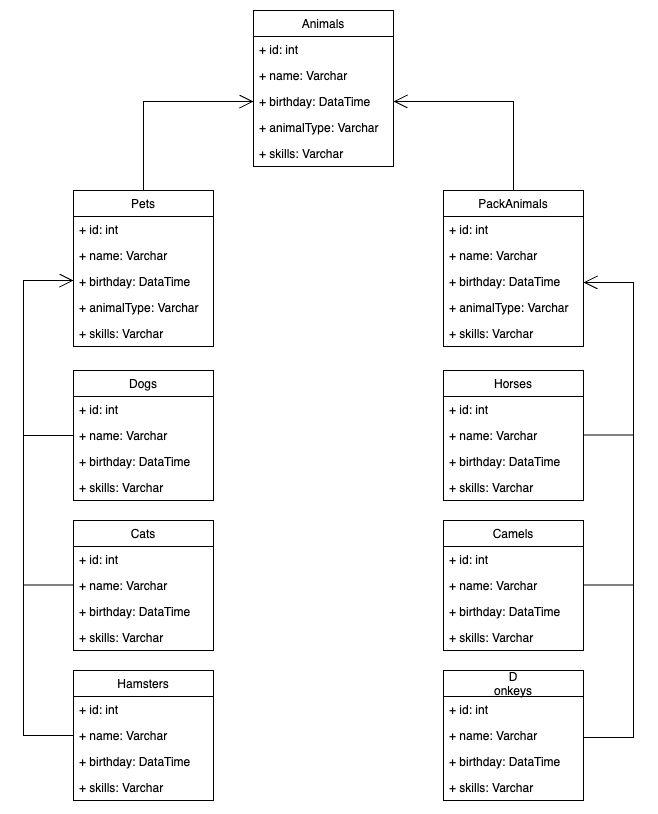

The diagram above was exported from draw.io. Its source (the exported page's mxGraphModel, read from the mxfile embedded in the PNG):
<mxGraphModel dx="807" dy="817" grid="1" gridSize="10" guides="1" tooltips="1" connect="1" arrows="1" fold="1" page="1" pageScale="1" pageWidth="1169" pageHeight="827" math="0" shadow="0">
  <root>
    <mxCell id="0" />
    <mxCell id="1" parent="0" />
    <mxCell id="hPPAzK6D2x0NUvNlNVUg-1" value="Animals" style="swimlane;fontStyle=0;childLayout=stackLayout;horizontal=1;startSize=26;fillColor=none;horizontalStack=0;resizeParent=1;resizeParentMax=0;resizeLast=0;collapsible=1;marginBottom=0;" parent="1" vertex="1">
      <mxGeometry x="300" y="10" width="140" height="156" as="geometry" />
    </mxCell>
    <mxCell id="hPPAzK6D2x0NUvNlNVUg-2" value="+ id: int" style="text;strokeColor=none;fillColor=none;align=left;verticalAlign=top;spacingLeft=4;spacingRight=4;overflow=hidden;rotatable=0;points=[[0,0.5],[1,0.5]];portConstraint=eastwest;" parent="hPPAzK6D2x0NUvNlNVUg-1" vertex="1">
      <mxGeometry y="26" width="140" height="26" as="geometry" />
    </mxCell>
    <mxCell id="hPPAzK6D2x0NUvNlNVUg-3" value="+ name: Varchar" style="text;strokeColor=none;fillColor=none;align=left;verticalAlign=top;spacingLeft=4;spacingRight=4;overflow=hidden;rotatable=0;points=[[0,0.5],[1,0.5]];portConstraint=eastwest;" parent="hPPAzK6D2x0NUvNlNVUg-1" vertex="1">
      <mxGeometry y="52" width="140" height="26" as="geometry" />
    </mxCell>
    <mxCell id="hPPAzK6D2x0NUvNlNVUg-4" value="+ birthday: DataTime" style="text;strokeColor=none;fillColor=none;align=left;verticalAlign=top;spacingLeft=4;spacingRight=4;overflow=hidden;rotatable=0;points=[[0,0.5],[1,0.5]];portConstraint=eastwest;" parent="hPPAzK6D2x0NUvNlNVUg-1" vertex="1">
      <mxGeometry y="78" width="140" height="26" as="geometry" />
    </mxCell>
    <mxCell id="hPPAzK6D2x0NUvNlNVUg-5" value="+ animalType: Varchar" style="text;strokeColor=none;fillColor=none;align=left;verticalAlign=top;spacingLeft=4;spacingRight=4;overflow=hidden;rotatable=0;points=[[0,0.5],[1,0.5]];portConstraint=eastwest;" parent="hPPAzK6D2x0NUvNlNVUg-1" vertex="1">
      <mxGeometry y="104" width="140" height="26" as="geometry" />
    </mxCell>
    <mxCell id="hPPAzK6D2x0NUvNlNVUg-21" value="+ skills: Varchar" style="text;strokeColor=none;fillColor=none;align=left;verticalAlign=top;spacingLeft=4;spacingRight=4;overflow=hidden;rotatable=0;points=[[0,0.5],[1,0.5]];portConstraint=eastwest;" parent="hPPAzK6D2x0NUvNlNVUg-1" vertex="1">
      <mxGeometry y="130" width="140" height="26" as="geometry" />
    </mxCell>
    <mxCell id="hPPAzK6D2x0NUvNlNVUg-22" value="Pets" style="swimlane;fontStyle=0;childLayout=stackLayout;horizontal=1;startSize=26;fillColor=none;horizontalStack=0;resizeParent=1;resizeParentMax=0;resizeLast=0;collapsible=1;marginBottom=0;" parent="1" vertex="1">
      <mxGeometry x="120" y="190" width="140" height="156" as="geometry" />
    </mxCell>
    <mxCell id="hPPAzK6D2x0NUvNlNVUg-23" value="+ id: int" style="text;strokeColor=none;fillColor=none;align=left;verticalAlign=top;spacingLeft=4;spacingRight=4;overflow=hidden;rotatable=0;points=[[0,0.5],[1,0.5]];portConstraint=eastwest;" parent="hPPAzK6D2x0NUvNlNVUg-22" vertex="1">
      <mxGeometry y="26" width="140" height="26" as="geometry" />
    </mxCell>
    <mxCell id="hPPAzK6D2x0NUvNlNVUg-24" value="+ name: Varchar" style="text;strokeColor=none;fillColor=none;align=left;verticalAlign=top;spacingLeft=4;spacingRight=4;overflow=hidden;rotatable=0;points=[[0,0.5],[1,0.5]];portConstraint=eastwest;" parent="hPPAzK6D2x0NUvNlNVUg-22" vertex="1">
      <mxGeometry y="52" width="140" height="26" as="geometry" />
    </mxCell>
    <mxCell id="hPPAzK6D2x0NUvNlNVUg-25" value="+ birthday: DataTime" style="text;strokeColor=none;fillColor=none;align=left;verticalAlign=top;spacingLeft=4;spacingRight=4;overflow=hidden;rotatable=0;points=[[0,0.5],[1,0.5]];portConstraint=eastwest;" parent="hPPAzK6D2x0NUvNlNVUg-22" vertex="1">
      <mxGeometry y="78" width="140" height="26" as="geometry" />
    </mxCell>
    <mxCell id="hPPAzK6D2x0NUvNlNVUg-26" value="+ animalType: Varchar" style="text;strokeColor=none;fillColor=none;align=left;verticalAlign=top;spacingLeft=4;spacingRight=4;overflow=hidden;rotatable=0;points=[[0,0.5],[1,0.5]];portConstraint=eastwest;" parent="hPPAzK6D2x0NUvNlNVUg-22" vertex="1">
      <mxGeometry y="104" width="140" height="26" as="geometry" />
    </mxCell>
    <mxCell id="hPPAzK6D2x0NUvNlNVUg-27" value="+ skills: Varchar" style="text;strokeColor=none;fillColor=none;align=left;verticalAlign=top;spacingLeft=4;spacingRight=4;overflow=hidden;rotatable=0;points=[[0,0.5],[1,0.5]];portConstraint=eastwest;" parent="hPPAzK6D2x0NUvNlNVUg-22" vertex="1">
      <mxGeometry y="130" width="140" height="26" as="geometry" />
    </mxCell>
    <mxCell id="hPPAzK6D2x0NUvNlNVUg-28" value="PackAnimals" style="swimlane;fontStyle=0;childLayout=stackLayout;horizontal=1;startSize=26;fillColor=none;horizontalStack=0;resizeParent=1;resizeParentMax=0;resizeLast=0;collapsible=1;marginBottom=0;" parent="1" vertex="1">
      <mxGeometry x="490" y="190" width="140" height="156" as="geometry" />
    </mxCell>
    <mxCell id="hPPAzK6D2x0NUvNlNVUg-29" value="+ id: int" style="text;strokeColor=none;fillColor=none;align=left;verticalAlign=top;spacingLeft=4;spacingRight=4;overflow=hidden;rotatable=0;points=[[0,0.5],[1,0.5]];portConstraint=eastwest;" parent="hPPAzK6D2x0NUvNlNVUg-28" vertex="1">
      <mxGeometry y="26" width="140" height="26" as="geometry" />
    </mxCell>
    <mxCell id="hPPAzK6D2x0NUvNlNVUg-30" value="+ name: Varchar" style="text;strokeColor=none;fillColor=none;align=left;verticalAlign=top;spacingLeft=4;spacingRight=4;overflow=hidden;rotatable=0;points=[[0,0.5],[1,0.5]];portConstraint=eastwest;" parent="hPPAzK6D2x0NUvNlNVUg-28" vertex="1">
      <mxGeometry y="52" width="140" height="26" as="geometry" />
    </mxCell>
    <mxCell id="hPPAzK6D2x0NUvNlNVUg-31" value="+ birthday: DataTime" style="text;strokeColor=none;fillColor=none;align=left;verticalAlign=top;spacingLeft=4;spacingRight=4;overflow=hidden;rotatable=0;points=[[0,0.5],[1,0.5]];portConstraint=eastwest;" parent="hPPAzK6D2x0NUvNlNVUg-28" vertex="1">
      <mxGeometry y="78" width="140" height="26" as="geometry" />
    </mxCell>
    <mxCell id="hPPAzK6D2x0NUvNlNVUg-32" value="+ animalType: Varchar" style="text;strokeColor=none;fillColor=none;align=left;verticalAlign=top;spacingLeft=4;spacingRight=4;overflow=hidden;rotatable=0;points=[[0,0.5],[1,0.5]];portConstraint=eastwest;" parent="hPPAzK6D2x0NUvNlNVUg-28" vertex="1">
      <mxGeometry y="104" width="140" height="26" as="geometry" />
    </mxCell>
    <mxCell id="hPPAzK6D2x0NUvNlNVUg-33" value="+ skills: Varchar" style="text;strokeColor=none;fillColor=none;align=left;verticalAlign=top;spacingLeft=4;spacingRight=4;overflow=hidden;rotatable=0;points=[[0,0.5],[1,0.5]];portConstraint=eastwest;" parent="hPPAzK6D2x0NUvNlNVUg-28" vertex="1">
      <mxGeometry y="130" width="140" height="26" as="geometry" />
    </mxCell>
    <mxCell id="hPPAzK6D2x0NUvNlNVUg-34" value="Dogs" style="swimlane;fontStyle=0;childLayout=stackLayout;horizontal=1;startSize=26;fillColor=none;horizontalStack=0;resizeParent=1;resizeParentMax=0;resizeLast=0;collapsible=1;marginBottom=0;" parent="1" vertex="1">
      <mxGeometry x="120" y="370" width="140" height="130" as="geometry" />
    </mxCell>
    <mxCell id="hPPAzK6D2x0NUvNlNVUg-35" value="+ id: int" style="text;strokeColor=none;fillColor=none;align=left;verticalAlign=top;spacingLeft=4;spacingRight=4;overflow=hidden;rotatable=0;points=[[0,0.5],[1,0.5]];portConstraint=eastwest;" parent="hPPAzK6D2x0NUvNlNVUg-34" vertex="1">
      <mxGeometry y="26" width="140" height="26" as="geometry" />
    </mxCell>
    <mxCell id="hPPAzK6D2x0NUvNlNVUg-36" value="+ name: Varchar" style="text;strokeColor=none;fillColor=none;align=left;verticalAlign=top;spacingLeft=4;spacingRight=4;overflow=hidden;rotatable=0;points=[[0,0.5],[1,0.5]];portConstraint=eastwest;" parent="hPPAzK6D2x0NUvNlNVUg-34" vertex="1">
      <mxGeometry y="52" width="140" height="26" as="geometry" />
    </mxCell>
    <mxCell id="hPPAzK6D2x0NUvNlNVUg-37" value="+ birthday: DataTime" style="text;strokeColor=none;fillColor=none;align=left;verticalAlign=top;spacingLeft=4;spacingRight=4;overflow=hidden;rotatable=0;points=[[0,0.5],[1,0.5]];portConstraint=eastwest;" parent="hPPAzK6D2x0NUvNlNVUg-34" vertex="1">
      <mxGeometry y="78" width="140" height="26" as="geometry" />
    </mxCell>
    <mxCell id="hPPAzK6D2x0NUvNlNVUg-39" value="+ skills: Varchar" style="text;strokeColor=none;fillColor=none;align=left;verticalAlign=top;spacingLeft=4;spacingRight=4;overflow=hidden;rotatable=0;points=[[0,0.5],[1,0.5]];portConstraint=eastwest;" parent="hPPAzK6D2x0NUvNlNVUg-34" vertex="1">
      <mxGeometry y="104" width="140" height="26" as="geometry" />
    </mxCell>
    <mxCell id="hPPAzK6D2x0NUvNlNVUg-40" value="Hamsters" style="swimlane;fontStyle=0;childLayout=stackLayout;horizontal=1;startSize=26;fillColor=none;horizontalStack=0;resizeParent=1;resizeParentMax=0;resizeLast=0;collapsible=1;marginBottom=0;" parent="1" vertex="1">
      <mxGeometry x="120" y="670" width="140" height="130" as="geometry" />
    </mxCell>
    <mxCell id="hPPAzK6D2x0NUvNlNVUg-41" value="+ id: int" style="text;strokeColor=none;fillColor=none;align=left;verticalAlign=top;spacingLeft=4;spacingRight=4;overflow=hidden;rotatable=0;points=[[0,0.5],[1,0.5]];portConstraint=eastwest;" parent="hPPAzK6D2x0NUvNlNVUg-40" vertex="1">
      <mxGeometry y="26" width="140" height="26" as="geometry" />
    </mxCell>
    <mxCell id="hPPAzK6D2x0NUvNlNVUg-42" value="+ name: Varchar" style="text;strokeColor=none;fillColor=none;align=left;verticalAlign=top;spacingLeft=4;spacingRight=4;overflow=hidden;rotatable=0;points=[[0,0.5],[1,0.5]];portConstraint=eastwest;" parent="hPPAzK6D2x0NUvNlNVUg-40" vertex="1">
      <mxGeometry y="52" width="140" height="26" as="geometry" />
    </mxCell>
    <mxCell id="hPPAzK6D2x0NUvNlNVUg-43" value="+ birthday: DataTime" style="text;strokeColor=none;fillColor=none;align=left;verticalAlign=top;spacingLeft=4;spacingRight=4;overflow=hidden;rotatable=0;points=[[0,0.5],[1,0.5]];portConstraint=eastwest;" parent="hPPAzK6D2x0NUvNlNVUg-40" vertex="1">
      <mxGeometry y="78" width="140" height="26" as="geometry" />
    </mxCell>
    <mxCell id="hPPAzK6D2x0NUvNlNVUg-44" value="+ skills: Varchar" style="text;strokeColor=none;fillColor=none;align=left;verticalAlign=top;spacingLeft=4;spacingRight=4;overflow=hidden;rotatable=0;points=[[0,0.5],[1,0.5]];portConstraint=eastwest;" parent="hPPAzK6D2x0NUvNlNVUg-40" vertex="1">
      <mxGeometry y="104" width="140" height="26" as="geometry" />
    </mxCell>
    <mxCell id="hPPAzK6D2x0NUvNlNVUg-45" value="Cats" style="swimlane;fontStyle=0;childLayout=stackLayout;horizontal=1;startSize=26;fillColor=none;horizontalStack=0;resizeParent=1;resizeParentMax=0;resizeLast=0;collapsible=1;marginBottom=0;" parent="1" vertex="1">
      <mxGeometry x="120" y="520" width="140" height="130" as="geometry" />
    </mxCell>
    <mxCell id="hPPAzK6D2x0NUvNlNVUg-46" value="+ id: int" style="text;strokeColor=none;fillColor=none;align=left;verticalAlign=top;spacingLeft=4;spacingRight=4;overflow=hidden;rotatable=0;points=[[0,0.5],[1,0.5]];portConstraint=eastwest;" parent="hPPAzK6D2x0NUvNlNVUg-45" vertex="1">
      <mxGeometry y="26" width="140" height="26" as="geometry" />
    </mxCell>
    <mxCell id="hPPAzK6D2x0NUvNlNVUg-47" value="+ name: Varchar" style="text;strokeColor=none;fillColor=none;align=left;verticalAlign=top;spacingLeft=4;spacingRight=4;overflow=hidden;rotatable=0;points=[[0,0.5],[1,0.5]];portConstraint=eastwest;" parent="hPPAzK6D2x0NUvNlNVUg-45" vertex="1">
      <mxGeometry y="52" width="140" height="26" as="geometry" />
    </mxCell>
    <mxCell id="hPPAzK6D2x0NUvNlNVUg-48" value="+ birthday: DataTime" style="text;strokeColor=none;fillColor=none;align=left;verticalAlign=top;spacingLeft=4;spacingRight=4;overflow=hidden;rotatable=0;points=[[0,0.5],[1,0.5]];portConstraint=eastwest;" parent="hPPAzK6D2x0NUvNlNVUg-45" vertex="1">
      <mxGeometry y="78" width="140" height="26" as="geometry" />
    </mxCell>
    <mxCell id="hPPAzK6D2x0NUvNlNVUg-49" value="+ skills: Varchar" style="text;strokeColor=none;fillColor=none;align=left;verticalAlign=top;spacingLeft=4;spacingRight=4;overflow=hidden;rotatable=0;points=[[0,0.5],[1,0.5]];portConstraint=eastwest;" parent="hPPAzK6D2x0NUvNlNVUg-45" vertex="1">
      <mxGeometry y="104" width="140" height="26" as="geometry" />
    </mxCell>
    <mxCell id="hPPAzK6D2x0NUvNlNVUg-50" value="Horses" style="swimlane;fontStyle=0;childLayout=stackLayout;horizontal=1;startSize=26;fillColor=none;horizontalStack=0;resizeParent=1;resizeParentMax=0;resizeLast=0;collapsible=1;marginBottom=0;" parent="1" vertex="1">
      <mxGeometry x="490" y="370" width="140" height="130" as="geometry" />
    </mxCell>
    <mxCell id="hPPAzK6D2x0NUvNlNVUg-51" value="+ id: int" style="text;strokeColor=none;fillColor=none;align=left;verticalAlign=top;spacingLeft=4;spacingRight=4;overflow=hidden;rotatable=0;points=[[0,0.5],[1,0.5]];portConstraint=eastwest;" parent="hPPAzK6D2x0NUvNlNVUg-50" vertex="1">
      <mxGeometry y="26" width="140" height="26" as="geometry" />
    </mxCell>
    <mxCell id="hPPAzK6D2x0NUvNlNVUg-52" value="+ name: Varchar" style="text;strokeColor=none;fillColor=none;align=left;verticalAlign=top;spacingLeft=4;spacingRight=4;overflow=hidden;rotatable=0;points=[[0,0.5],[1,0.5]];portConstraint=eastwest;" parent="hPPAzK6D2x0NUvNlNVUg-50" vertex="1">
      <mxGeometry y="52" width="140" height="26" as="geometry" />
    </mxCell>
    <mxCell id="hPPAzK6D2x0NUvNlNVUg-53" value="+ birthday: DataTime" style="text;strokeColor=none;fillColor=none;align=left;verticalAlign=top;spacingLeft=4;spacingRight=4;overflow=hidden;rotatable=0;points=[[0,0.5],[1,0.5]];portConstraint=eastwest;" parent="hPPAzK6D2x0NUvNlNVUg-50" vertex="1">
      <mxGeometry y="78" width="140" height="26" as="geometry" />
    </mxCell>
    <mxCell id="hPPAzK6D2x0NUvNlNVUg-54" value="+ skills: Varchar" style="text;strokeColor=none;fillColor=none;align=left;verticalAlign=top;spacingLeft=4;spacingRight=4;overflow=hidden;rotatable=0;points=[[0,0.5],[1,0.5]];portConstraint=eastwest;" parent="hPPAzK6D2x0NUvNlNVUg-50" vertex="1">
      <mxGeometry y="104" width="140" height="26" as="geometry" />
    </mxCell>
    <mxCell id="hPPAzK6D2x0NUvNlNVUg-55" value="D&#10;onkeys" style="swimlane;fontStyle=0;childLayout=stackLayout;horizontal=1;startSize=26;fillColor=none;horizontalStack=0;resizeParent=1;resizeParentMax=0;resizeLast=0;collapsible=1;marginBottom=0;" parent="1" vertex="1">
      <mxGeometry x="490" y="670" width="140" height="130" as="geometry" />
    </mxCell>
    <mxCell id="hPPAzK6D2x0NUvNlNVUg-56" value="+ id: int" style="text;strokeColor=none;fillColor=none;align=left;verticalAlign=top;spacingLeft=4;spacingRight=4;overflow=hidden;rotatable=0;points=[[0,0.5],[1,0.5]];portConstraint=eastwest;" parent="hPPAzK6D2x0NUvNlNVUg-55" vertex="1">
      <mxGeometry y="26" width="140" height="26" as="geometry" />
    </mxCell>
    <mxCell id="hPPAzK6D2x0NUvNlNVUg-57" value="+ name: Varchar" style="text;strokeColor=none;fillColor=none;align=left;verticalAlign=top;spacingLeft=4;spacingRight=4;overflow=hidden;rotatable=0;points=[[0,0.5],[1,0.5]];portConstraint=eastwest;" parent="hPPAzK6D2x0NUvNlNVUg-55" vertex="1">
      <mxGeometry y="52" width="140" height="26" as="geometry" />
    </mxCell>
    <mxCell id="hPPAzK6D2x0NUvNlNVUg-58" value="+ birthday: DataTime" style="text;strokeColor=none;fillColor=none;align=left;verticalAlign=top;spacingLeft=4;spacingRight=4;overflow=hidden;rotatable=0;points=[[0,0.5],[1,0.5]];portConstraint=eastwest;" parent="hPPAzK6D2x0NUvNlNVUg-55" vertex="1">
      <mxGeometry y="78" width="140" height="26" as="geometry" />
    </mxCell>
    <mxCell id="hPPAzK6D2x0NUvNlNVUg-59" value="+ skills: Varchar" style="text;strokeColor=none;fillColor=none;align=left;verticalAlign=top;spacingLeft=4;spacingRight=4;overflow=hidden;rotatable=0;points=[[0,0.5],[1,0.5]];portConstraint=eastwest;" parent="hPPAzK6D2x0NUvNlNVUg-55" vertex="1">
      <mxGeometry y="104" width="140" height="26" as="geometry" />
    </mxCell>
    <mxCell id="hPPAzK6D2x0NUvNlNVUg-60" value="Camels" style="swimlane;fontStyle=0;childLayout=stackLayout;horizontal=1;startSize=26;fillColor=none;horizontalStack=0;resizeParent=1;resizeParentMax=0;resizeLast=0;collapsible=1;marginBottom=0;" parent="1" vertex="1">
      <mxGeometry x="490" y="520" width="140" height="130" as="geometry" />
    </mxCell>
    <mxCell id="hPPAzK6D2x0NUvNlNVUg-61" value="+ id: int" style="text;strokeColor=none;fillColor=none;align=left;verticalAlign=top;spacingLeft=4;spacingRight=4;overflow=hidden;rotatable=0;points=[[0,0.5],[1,0.5]];portConstraint=eastwest;" parent="hPPAzK6D2x0NUvNlNVUg-60" vertex="1">
      <mxGeometry y="26" width="140" height="26" as="geometry" />
    </mxCell>
    <mxCell id="hPPAzK6D2x0NUvNlNVUg-62" value="+ name: Varchar" style="text;strokeColor=none;fillColor=none;align=left;verticalAlign=top;spacingLeft=4;spacingRight=4;overflow=hidden;rotatable=0;points=[[0,0.5],[1,0.5]];portConstraint=eastwest;" parent="hPPAzK6D2x0NUvNlNVUg-60" vertex="1">
      <mxGeometry y="52" width="140" height="26" as="geometry" />
    </mxCell>
    <mxCell id="hPPAzK6D2x0NUvNlNVUg-63" value="+ birthday: DataTime" style="text;strokeColor=none;fillColor=none;align=left;verticalAlign=top;spacingLeft=4;spacingRight=4;overflow=hidden;rotatable=0;points=[[0,0.5],[1,0.5]];portConstraint=eastwest;" parent="hPPAzK6D2x0NUvNlNVUg-60" vertex="1">
      <mxGeometry y="78" width="140" height="26" as="geometry" />
    </mxCell>
    <mxCell id="hPPAzK6D2x0NUvNlNVUg-64" value="+ skills: Varchar" style="text;strokeColor=none;fillColor=none;align=left;verticalAlign=top;spacingLeft=4;spacingRight=4;overflow=hidden;rotatable=0;points=[[0,0.5],[1,0.5]];portConstraint=eastwest;" parent="hPPAzK6D2x0NUvNlNVUg-60" vertex="1">
      <mxGeometry y="104" width="140" height="26" as="geometry" />
    </mxCell>
    <mxCell id="hPPAzK6D2x0NUvNlNVUg-65" value="" style="endArrow=open;endFill=1;endSize=12;html=1;rounded=0;exitX=0.5;exitY=0;exitDx=0;exitDy=0;entryX=0;entryY=0.5;entryDx=0;entryDy=0;" parent="1" source="hPPAzK6D2x0NUvNlNVUg-22" target="hPPAzK6D2x0NUvNlNVUg-4" edge="1">
      <mxGeometry width="160" relative="1" as="geometry">
        <mxPoint x="320" y="380" as="sourcePoint" />
        <mxPoint x="480" y="380" as="targetPoint" />
        <Array as="points">
          <mxPoint x="190" y="101" />
        </Array>
      </mxGeometry>
    </mxCell>
    <mxCell id="hPPAzK6D2x0NUvNlNVUg-66" value="" style="endArrow=open;endFill=1;endSize=12;html=1;rounded=0;exitX=0.5;exitY=0;exitDx=0;exitDy=0;entryX=1;entryY=0.5;entryDx=0;entryDy=0;" parent="1" source="hPPAzK6D2x0NUvNlNVUg-28" target="hPPAzK6D2x0NUvNlNVUg-4" edge="1">
      <mxGeometry width="160" relative="1" as="geometry">
        <mxPoint x="610" y="100" as="sourcePoint" />
        <mxPoint x="770" y="100" as="targetPoint" />
        <Array as="points">
          <mxPoint x="560" y="101" />
        </Array>
      </mxGeometry>
    </mxCell>
    <mxCell id="hPPAzK6D2x0NUvNlNVUg-67" value="" style="endArrow=open;endFill=1;endSize=12;html=1;rounded=0;exitX=0;exitY=0.5;exitDx=0;exitDy=0;entryX=0;entryY=0.462;entryDx=0;entryDy=0;entryPerimeter=0;" parent="1" source="hPPAzK6D2x0NUvNlNVUg-42" target="hPPAzK6D2x0NUvNlNVUg-25" edge="1">
      <mxGeometry width="160" relative="1" as="geometry">
        <mxPoint x="110" y="740" as="sourcePoint" />
        <mxPoint x="90" y="290" as="targetPoint" />
        <Array as="points">
          <mxPoint x="70" y="735" />
          <mxPoint x="70" y="280" />
        </Array>
      </mxGeometry>
    </mxCell>
    <mxCell id="hPPAzK6D2x0NUvNlNVUg-71" value="" style="endArrow=open;endFill=1;endSize=12;html=1;rounded=0;exitX=1;exitY=0.577;exitDx=0;exitDy=0;entryX=1;entryY=0.539;entryDx=0;entryDy=0;entryPerimeter=0;exitPerimeter=0;" parent="1" source="hPPAzK6D2x0NUvNlNVUg-57" target="hPPAzK6D2x0NUvNlNVUg-31" edge="1">
      <mxGeometry width="160" relative="1" as="geometry">
        <mxPoint x="640" y="736.99" as="sourcePoint" />
        <mxPoint x="640" y="282.0020000000002" as="targetPoint" />
        <Array as="points">
          <mxPoint x="680" y="737" />
          <mxPoint x="680" y="282" />
        </Array>
      </mxGeometry>
    </mxCell>
    <mxCell id="RK_GjWzFe51JtCqmj8eH-1" value="" style="endArrow=none;html=1;rounded=0;entryX=0;entryY=0.5;entryDx=0;entryDy=0;" parent="1" target="hPPAzK6D2x0NUvNlNVUg-36" edge="1">
      <mxGeometry width="50" height="50" relative="1" as="geometry">
        <mxPoint x="70" y="435" as="sourcePoint" />
        <mxPoint x="440" y="400" as="targetPoint" />
      </mxGeometry>
    </mxCell>
    <mxCell id="RK_GjWzFe51JtCqmj8eH-2" value="" style="endArrow=none;html=1;rounded=0;entryX=0;entryY=0.5;entryDx=0;entryDy=0;" parent="1" edge="1">
      <mxGeometry width="50" height="50" relative="1" as="geometry">
        <mxPoint x="70" y="584.5" as="sourcePoint" />
        <mxPoint x="120" y="584.5" as="targetPoint" />
      </mxGeometry>
    </mxCell>
    <mxCell id="RK_GjWzFe51JtCqmj8eH-3" value="" style="endArrow=none;html=1;rounded=0;entryX=0;entryY=0.5;entryDx=0;entryDy=0;" parent="1" edge="1">
      <mxGeometry width="50" height="50" relative="1" as="geometry">
        <mxPoint x="630" y="434.5" as="sourcePoint" />
        <mxPoint x="680" y="434.5" as="targetPoint" />
      </mxGeometry>
    </mxCell>
    <mxCell id="RK_GjWzFe51JtCqmj8eH-4" value="" style="endArrow=none;html=1;rounded=0;entryX=0;entryY=0.5;entryDx=0;entryDy=0;" parent="1" edge="1">
      <mxGeometry width="50" height="50" relative="1" as="geometry">
        <mxPoint x="630" y="584.5" as="sourcePoint" />
        <mxPoint x="680" y="584.5" as="targetPoint" />
      </mxGeometry>
    </mxCell>
  </root>
</mxGraphModel>